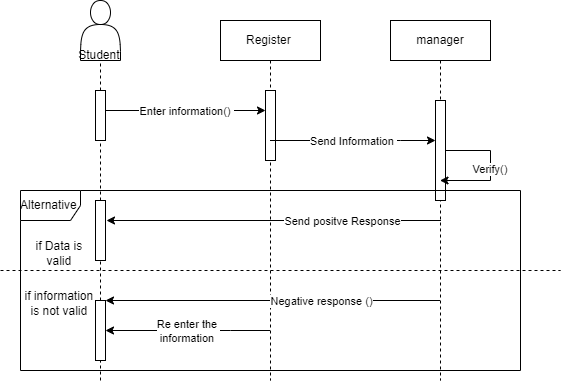

The diagram above was exported from draw.io. Its source (the exported page's mxGraphModel, read from the mxfile embedded in the PNG):
<mxGraphModel dx="880" dy="484" grid="1" gridSize="10" guides="1" tooltips="1" connect="1" arrows="1" fold="1" page="1" pageScale="1" pageWidth="850" pageHeight="1100" math="0" shadow="0">
  <root>
    <mxCell id="0" />
    <mxCell id="1" parent="0" />
    <mxCell id="aM9ryv3xv72pqoxQDRHE-1" value="Register&amp;nbsp;" style="shape=umlLifeline;perimeter=lifelinePerimeter;whiteSpace=wrap;html=1;container=0;dropTarget=0;collapsible=0;recursiveResize=0;outlineConnect=0;portConstraint=eastwest;newEdgeStyle={&quot;edgeStyle&quot;:&quot;elbowEdgeStyle&quot;,&quot;elbow&quot;:&quot;vertical&quot;,&quot;curved&quot;:0,&quot;rounded&quot;:0};" parent="1" vertex="1">
      <mxGeometry x="220" y="40" width="100" height="360" as="geometry" />
    </mxCell>
    <mxCell id="aM9ryv3xv72pqoxQDRHE-2" value="" style="html=1;points=[];perimeter=orthogonalPerimeter;outlineConnect=0;targetShapes=umlLifeline;portConstraint=eastwest;newEdgeStyle={&quot;edgeStyle&quot;:&quot;elbowEdgeStyle&quot;,&quot;elbow&quot;:&quot;vertical&quot;,&quot;curved&quot;:0,&quot;rounded&quot;:0};" parent="aM9ryv3xv72pqoxQDRHE-1" vertex="1">
      <mxGeometry x="45" y="70" width="10" height="70" as="geometry" />
    </mxCell>
    <mxCell id="aM9ryv3xv72pqoxQDRHE-5" value="manager" style="shape=umlLifeline;perimeter=lifelinePerimeter;whiteSpace=wrap;html=1;container=0;dropTarget=0;collapsible=0;recursiveResize=0;outlineConnect=0;portConstraint=eastwest;newEdgeStyle={&quot;edgeStyle&quot;:&quot;elbowEdgeStyle&quot;,&quot;elbow&quot;:&quot;vertical&quot;,&quot;curved&quot;:0,&quot;rounded&quot;:0};" parent="1" vertex="1">
      <mxGeometry x="390" y="40" width="100" height="360" as="geometry" />
    </mxCell>
    <mxCell id="aM9ryv3xv72pqoxQDRHE-6" value="" style="html=1;points=[];perimeter=orthogonalPerimeter;outlineConnect=0;targetShapes=umlLifeline;portConstraint=eastwest;newEdgeStyle={&quot;edgeStyle&quot;:&quot;elbowEdgeStyle&quot;,&quot;elbow&quot;:&quot;vertical&quot;,&quot;curved&quot;:0,&quot;rounded&quot;:0};" parent="aM9ryv3xv72pqoxQDRHE-5" vertex="1">
      <mxGeometry x="45" y="80" width="10" height="100" as="geometry" />
    </mxCell>
    <mxCell id="rw9YBdVZeQOHL4DPcYjP-3" value="" style="endArrow=classic;html=1;rounded=0;" edge="1" parent="aM9ryv3xv72pqoxQDRHE-5" source="aM9ryv3xv72pqoxQDRHE-6" target="aM9ryv3xv72pqoxQDRHE-5">
      <mxGeometry relative="1" as="geometry">
        <mxPoint x="-10" y="250" as="sourcePoint" />
        <mxPoint x="90" y="250" as="targetPoint" />
        <Array as="points">
          <mxPoint x="100" y="130" />
          <mxPoint x="100" y="160" />
        </Array>
      </mxGeometry>
    </mxCell>
    <mxCell id="rw9YBdVZeQOHL4DPcYjP-4" value="Verify()&amp;nbsp;" style="edgeLabel;resizable=0;html=1;align=center;verticalAlign=middle;" connectable="0" vertex="1" parent="rw9YBdVZeQOHL4DPcYjP-3">
      <mxGeometry relative="1" as="geometry" />
    </mxCell>
    <mxCell id="kQLpjC01Ch-AVUA9CIE4-6" value="" style="shape=actor;whiteSpace=wrap;html=1;" parent="1" vertex="1">
      <mxGeometry x="80" y="20" width="40" height="60" as="geometry" />
    </mxCell>
    <mxCell id="kQLpjC01Ch-AVUA9CIE4-10" value="" style="endArrow=none;dashed=1;html=1;rounded=0;entryX=0.5;entryY=1;entryDx=0;entryDy=0;" parent="1" source="kQLpjC01Ch-AVUA9CIE4-9" target="kQLpjC01Ch-AVUA9CIE4-6" edge="1">
      <mxGeometry width="50" height="50" relative="1" as="geometry">
        <mxPoint x="100" y="320" as="sourcePoint" />
        <mxPoint x="450" y="230" as="targetPoint" />
      </mxGeometry>
    </mxCell>
    <mxCell id="kQLpjC01Ch-AVUA9CIE4-11" value="" style="endArrow=none;dashed=1;html=1;rounded=0;entryX=0.5;entryY=1;entryDx=0;entryDy=0;" parent="1" target="kQLpjC01Ch-AVUA9CIE4-9" edge="1" source="rw9YBdVZeQOHL4DPcYjP-11">
      <mxGeometry width="50" height="50" relative="1" as="geometry">
        <mxPoint x="100" y="400" as="sourcePoint" />
        <mxPoint x="100" y="80" as="targetPoint" />
      </mxGeometry>
    </mxCell>
    <mxCell id="kQLpjC01Ch-AVUA9CIE4-9" value="" style="html=1;points=[];perimeter=orthogonalPerimeter;outlineConnect=0;targetShapes=umlLifeline;portConstraint=eastwest;newEdgeStyle={&quot;edgeStyle&quot;:&quot;elbowEdgeStyle&quot;,&quot;elbow&quot;:&quot;vertical&quot;,&quot;curved&quot;:0,&quot;rounded&quot;:0};" parent="1" vertex="1">
      <mxGeometry x="95" y="110" width="10" height="50" as="geometry" />
    </mxCell>
    <mxCell id="kQLpjC01Ch-AVUA9CIE4-12" value="Student&amp;nbsp;" style="text;html=1;align=center;verticalAlign=middle;resizable=0;points=[];autosize=1;strokeColor=none;fillColor=none;" parent="1" vertex="1">
      <mxGeometry x="65" y="60" width="70" height="30" as="geometry" />
    </mxCell>
    <mxCell id="kQLpjC01Ch-AVUA9CIE4-22" value="" style="endArrow=classic;html=1;rounded=0;" parent="1" source="kQLpjC01Ch-AVUA9CIE4-9" target="aM9ryv3xv72pqoxQDRHE-2" edge="1">
      <mxGeometry relative="1" as="geometry">
        <mxPoint x="370" y="250" as="sourcePoint" />
        <mxPoint x="470" y="250" as="targetPoint" />
        <Array as="points">
          <mxPoint x="230" y="130" />
        </Array>
      </mxGeometry>
    </mxCell>
    <mxCell id="kQLpjC01Ch-AVUA9CIE4-23" value="Enter information()&amp;nbsp;" style="edgeLabel;resizable=0;html=1;align=center;verticalAlign=middle;" parent="kQLpjC01Ch-AVUA9CIE4-22" connectable="0" vertex="1">
      <mxGeometry relative="1" as="geometry" />
    </mxCell>
    <mxCell id="kQLpjC01Ch-AVUA9CIE4-28" value="" style="endArrow=classic;html=1;rounded=0;" parent="1" source="aM9ryv3xv72pqoxQDRHE-1" target="aM9ryv3xv72pqoxQDRHE-6" edge="1">
      <mxGeometry relative="1" as="geometry">
        <mxPoint x="429.5" y="230" as="sourcePoint" />
        <mxPoint x="550" y="230" as="targetPoint" />
        <Array as="points">
          <mxPoint x="400" y="160" />
        </Array>
      </mxGeometry>
    </mxCell>
    <mxCell id="kQLpjC01Ch-AVUA9CIE4-29" value="Send Information&amp;nbsp;" style="edgeLabel;resizable=0;html=1;align=center;verticalAlign=middle;" parent="kQLpjC01Ch-AVUA9CIE4-28" connectable="0" vertex="1">
      <mxGeometry relative="1" as="geometry" />
    </mxCell>
    <mxCell id="rw9YBdVZeQOHL4DPcYjP-7" value="" style="endArrow=none;dashed=1;html=1;rounded=0;" edge="1" parent="1">
      <mxGeometry width="50" height="50" relative="1" as="geometry">
        <mxPoint y="290" as="sourcePoint" />
        <mxPoint x="560" y="290" as="targetPoint" />
      </mxGeometry>
    </mxCell>
    <mxCell id="rw9YBdVZeQOHL4DPcYjP-8" value="Alternative&amp;nbsp;" style="shape=umlFrame;whiteSpace=wrap;html=1;pointerEvents=0;" vertex="1" parent="1">
      <mxGeometry x="20" y="210" width="500" height="180" as="geometry" />
    </mxCell>
    <mxCell id="rw9YBdVZeQOHL4DPcYjP-9" value="if Data is&amp;nbsp;&lt;br&gt;valid&amp;nbsp;" style="text;html=1;align=center;verticalAlign=middle;resizable=0;points=[];autosize=1;strokeColor=none;fillColor=none;" vertex="1" parent="1">
      <mxGeometry x="25" y="253" width="70" height="40" as="geometry" />
    </mxCell>
    <mxCell id="rw9YBdVZeQOHL4DPcYjP-10" value="if information&amp;nbsp;&lt;br&gt;is not valid&amp;nbsp;" style="text;html=1;align=center;verticalAlign=middle;resizable=0;points=[];autosize=1;strokeColor=none;fillColor=none;" vertex="1" parent="1">
      <mxGeometry x="10" y="303" width="100" height="40" as="geometry" />
    </mxCell>
    <mxCell id="rw9YBdVZeQOHL4DPcYjP-12" value="" style="endArrow=none;dashed=1;html=1;rounded=0;entryX=0.5;entryY=1;entryDx=0;entryDy=0;" edge="1" parent="1" source="rw9YBdVZeQOHL4DPcYjP-14" target="rw9YBdVZeQOHL4DPcYjP-11">
      <mxGeometry width="50" height="50" relative="1" as="geometry">
        <mxPoint x="100" y="400" as="sourcePoint" />
        <mxPoint x="100" y="160" as="targetPoint" />
      </mxGeometry>
    </mxCell>
    <mxCell id="rw9YBdVZeQOHL4DPcYjP-11" value="" style="html=1;points=[];perimeter=orthogonalPerimeter;outlineConnect=0;targetShapes=umlLifeline;portConstraint=eastwest;newEdgeStyle={&quot;edgeStyle&quot;:&quot;elbowEdgeStyle&quot;,&quot;elbow&quot;:&quot;vertical&quot;,&quot;curved&quot;:0,&quot;rounded&quot;:0};" vertex="1" parent="1">
      <mxGeometry x="95" y="220" width="10" height="60" as="geometry" />
    </mxCell>
    <mxCell id="rw9YBdVZeQOHL4DPcYjP-15" value="" style="endArrow=none;dashed=1;html=1;rounded=0;entryX=0.5;entryY=1;entryDx=0;entryDy=0;" edge="1" parent="1" target="rw9YBdVZeQOHL4DPcYjP-14">
      <mxGeometry width="50" height="50" relative="1" as="geometry">
        <mxPoint x="100" y="400" as="sourcePoint" />
        <mxPoint x="100" y="280" as="targetPoint" />
      </mxGeometry>
    </mxCell>
    <mxCell id="rw9YBdVZeQOHL4DPcYjP-14" value="" style="html=1;points=[];perimeter=orthogonalPerimeter;outlineConnect=0;targetShapes=umlLifeline;portConstraint=eastwest;newEdgeStyle={&quot;edgeStyle&quot;:&quot;elbowEdgeStyle&quot;,&quot;elbow&quot;:&quot;vertical&quot;,&quot;curved&quot;:0,&quot;rounded&quot;:0};" vertex="1" parent="1">
      <mxGeometry x="95" y="320" width="10" height="60" as="geometry" />
    </mxCell>
    <mxCell id="rw9YBdVZeQOHL4DPcYjP-16" value="" style="endArrow=classic;html=1;rounded=0;" edge="1" parent="1">
      <mxGeometry relative="1" as="geometry">
        <mxPoint x="440.5" y="240" as="sourcePoint" />
        <mxPoint x="106" y="240" as="targetPoint" />
        <Array as="points">
          <mxPoint x="341" y="240" />
        </Array>
      </mxGeometry>
    </mxCell>
    <mxCell id="rw9YBdVZeQOHL4DPcYjP-17" value="Send positve Response" style="edgeLabel;resizable=0;html=1;align=center;verticalAlign=middle;" connectable="0" vertex="1" parent="rw9YBdVZeQOHL4DPcYjP-16">
      <mxGeometry relative="1" as="geometry">
        <mxPoint x="68" as="offset" />
      </mxGeometry>
    </mxCell>
    <mxCell id="rw9YBdVZeQOHL4DPcYjP-18" value="" style="endArrow=classic;html=1;rounded=0;" edge="1" parent="1" source="aM9ryv3xv72pqoxQDRHE-5" target="rw9YBdVZeQOHL4DPcYjP-14">
      <mxGeometry relative="1" as="geometry">
        <mxPoint x="320" y="290" as="sourcePoint" />
        <mxPoint x="420" y="290" as="targetPoint" />
      </mxGeometry>
    </mxCell>
    <mxCell id="rw9YBdVZeQOHL4DPcYjP-19" value="Negative response ()" style="edgeLabel;resizable=0;html=1;align=center;verticalAlign=middle;" connectable="0" vertex="1" parent="rw9YBdVZeQOHL4DPcYjP-18">
      <mxGeometry relative="1" as="geometry">
        <mxPoint x="48" as="offset" />
      </mxGeometry>
    </mxCell>
    <mxCell id="rw9YBdVZeQOHL4DPcYjP-20" value="" style="endArrow=classic;html=1;rounded=0;" edge="1" parent="1" source="aM9ryv3xv72pqoxQDRHE-1" target="rw9YBdVZeQOHL4DPcYjP-14">
      <mxGeometry relative="1" as="geometry">
        <mxPoint x="320" y="290" as="sourcePoint" />
        <mxPoint x="420" y="290" as="targetPoint" />
        <Array as="points">
          <mxPoint x="230" y="350" />
        </Array>
      </mxGeometry>
    </mxCell>
    <mxCell id="rw9YBdVZeQOHL4DPcYjP-21" value="Re enter the&amp;nbsp;&lt;br&gt;information&amp;nbsp;" style="edgeLabel;resizable=0;html=1;align=center;verticalAlign=middle;" connectable="0" vertex="1" parent="rw9YBdVZeQOHL4DPcYjP-20">
      <mxGeometry relative="1" as="geometry" />
    </mxCell>
  </root>
</mxGraphModel>